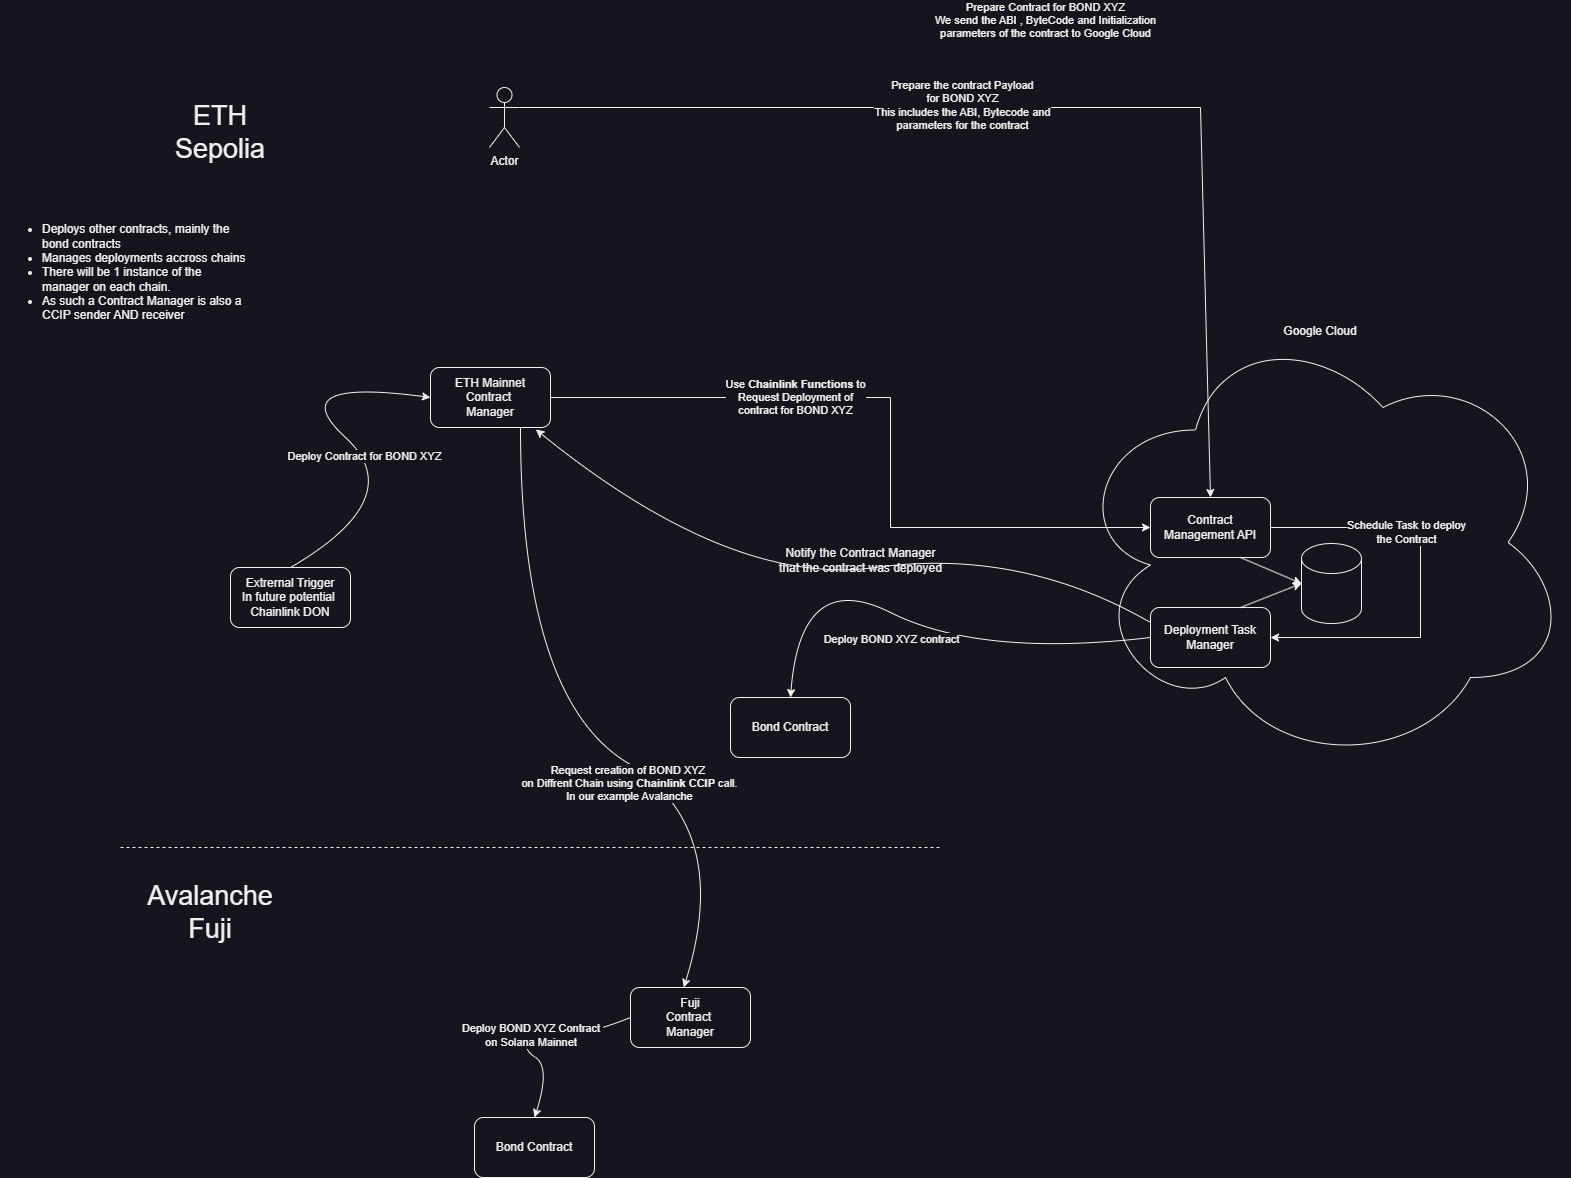

The diagram above was exported from draw.io. Its source (the exported page's mxGraphModel, read from the mxfile embedded in the PNG):
<mxGraphModel dx="2474" dy="1597" grid="1" gridSize="10" guides="1" tooltips="1" connect="1" arrows="1" fold="1" page="0" pageScale="1" pageWidth="827" pageHeight="1169" math="0" shadow="0">
  <root>
    <mxCell id="WIyWlLk6GJQsqaUBKTNV-0" />
    <mxCell id="WIyWlLk6GJQsqaUBKTNV-1" parent="WIyWlLk6GJQsqaUBKTNV-0" />
    <mxCell id="QKhy4VT8v2JREiKVsCTD-0" value="&lt;div&gt;ETH Mainnet&lt;/div&gt;Contract&amp;nbsp;&lt;div&gt;Manager&lt;/div&gt;" style="rounded=1;whiteSpace=wrap;html=1;" parent="WIyWlLk6GJQsqaUBKTNV-1" vertex="1">
      <mxGeometry x="310" y="320" width="120" height="60" as="geometry" />
    </mxCell>
    <mxCell id="QKhy4VT8v2JREiKVsCTD-1" value="&lt;ul&gt;&lt;li&gt;&lt;span style=&quot;background-color: initial;&quot;&gt;Deploys other contracts, mainly the bond contracts&lt;/span&gt;&lt;br&gt;&lt;/li&gt;&lt;li&gt;Manages deployments accross chains&lt;/li&gt;&lt;li&gt;There will be 1 instance of the manager on each chain.&lt;/li&gt;&lt;li&gt;As such a Contract Manager is also a CCIP sender AND receiver&lt;/li&gt;&lt;/ul&gt;" style="text;html=1;align=left;verticalAlign=middle;whiteSpace=wrap;rounded=0;" parent="WIyWlLk6GJQsqaUBKTNV-1" vertex="1">
      <mxGeometry x="-120" y="150" width="250" height="150" as="geometry" />
    </mxCell>
    <mxCell id="QKhy4VT8v2JREiKVsCTD-2" value="Extrernal Trigger&lt;div&gt;In future potential&amp;nbsp;&lt;/div&gt;&lt;div&gt;Chainlink DON&lt;/div&gt;" style="rounded=1;whiteSpace=wrap;html=1;" parent="WIyWlLk6GJQsqaUBKTNV-1" vertex="1">
      <mxGeometry x="110" y="520" width="120" height="60" as="geometry" />
    </mxCell>
    <mxCell id="QKhy4VT8v2JREiKVsCTD-9" value="Bond Contract" style="rounded=1;whiteSpace=wrap;html=1;" parent="WIyWlLk6GJQsqaUBKTNV-1" vertex="1">
      <mxGeometry x="610" y="650" width="120" height="60" as="geometry" />
    </mxCell>
    <mxCell id="QKhy4VT8v2JREiKVsCTD-11" value="&lt;div&gt;Fuji&lt;/div&gt;Contract&amp;nbsp;&lt;div&gt;Manager&lt;/div&gt;" style="rounded=1;whiteSpace=wrap;html=1;" parent="WIyWlLk6GJQsqaUBKTNV-1" vertex="1">
      <mxGeometry x="510" y="940" width="120" height="60" as="geometry" />
    </mxCell>
    <mxCell id="QKhy4VT8v2JREiKVsCTD-12" value="" style="curved=1;endArrow=classic;html=1;rounded=0;entryX=0.444;entryY=0;entryDx=0;entryDy=0;entryPerimeter=0;exitX=0.75;exitY=1;exitDx=0;exitDy=0;" parent="WIyWlLk6GJQsqaUBKTNV-1" source="QKhy4VT8v2JREiKVsCTD-0" target="QKhy4VT8v2JREiKVsCTD-11" edge="1">
      <mxGeometry width="50" height="50" relative="1" as="geometry">
        <mxPoint x="490" y="880" as="sourcePoint" />
        <mxPoint x="540" y="830" as="targetPoint" />
        <Array as="points">
          <mxPoint x="400" y="650" />
          <mxPoint x="613" y="780" />
        </Array>
      </mxGeometry>
    </mxCell>
    <mxCell id="QKhy4VT8v2JREiKVsCTD-13" value="Request creation of BOND XYZ&amp;nbsp;&lt;div&gt;on Diffrent Chain using &lt;b&gt;Chainlink CCIP&lt;/b&gt; call.&lt;/div&gt;&lt;div&gt;In our example Avalanche&lt;/div&gt;" style="edgeLabel;html=1;align=center;verticalAlign=middle;resizable=0;points=[];" parent="QKhy4VT8v2JREiKVsCTD-12" vertex="1" connectable="0">
      <mxGeometry x="0.1852" y="-17" relative="1" as="geometry">
        <mxPoint as="offset" />
      </mxGeometry>
    </mxCell>
    <mxCell id="QKhy4VT8v2JREiKVsCTD-15" value="Bond Contract" style="rounded=1;whiteSpace=wrap;html=1;" parent="WIyWlLk6GJQsqaUBKTNV-1" vertex="1">
      <mxGeometry x="354" y="1070" width="120" height="60" as="geometry" />
    </mxCell>
    <mxCell id="QKhy4VT8v2JREiKVsCTD-16" value="Deploy BOND XYZ Contract&amp;nbsp;&lt;div&gt;on Solana Mainnet&amp;nbsp;&lt;/div&gt;" style="curved=1;endArrow=classic;html=1;rounded=0;entryX=0.5;entryY=0;entryDx=0;entryDy=0;exitX=0;exitY=0.5;exitDx=0;exitDy=0;" parent="WIyWlLk6GJQsqaUBKTNV-1" source="QKhy4VT8v2JREiKVsCTD-11" target="QKhy4VT8v2JREiKVsCTD-15" edge="1">
      <mxGeometry width="50" height="50" relative="1" as="geometry">
        <mxPoint x="290" y="950" as="sourcePoint" />
        <mxPoint x="340" y="900" as="targetPoint" />
        <Array as="points">
          <mxPoint x="460" y="990" />
          <mxPoint x="420" y="980" />
          <mxPoint x="400" y="1000" />
          <mxPoint x="430" y="1020" />
        </Array>
      </mxGeometry>
    </mxCell>
    <mxCell id="QKhy4VT8v2JREiKVsCTD-17" value="" style="endArrow=none;dashed=1;html=1;rounded=0;" parent="WIyWlLk6GJQsqaUBKTNV-1" edge="1">
      <mxGeometry width="50" height="50" relative="1" as="geometry">
        <mxPoint y="800" as="sourcePoint" />
        <mxPoint x="820" y="800" as="targetPoint" />
      </mxGeometry>
    </mxCell>
    <mxCell id="QKhy4VT8v2JREiKVsCTD-18" value="&lt;font style=&quot;font-size: 27px;&quot;&gt;ETH Sepolia&lt;/font&gt;" style="text;html=1;align=center;verticalAlign=middle;whiteSpace=wrap;rounded=0;" parent="WIyWlLk6GJQsqaUBKTNV-1" vertex="1">
      <mxGeometry x="30" y="40" width="140" height="90" as="geometry" />
    </mxCell>
    <mxCell id="QKhy4VT8v2JREiKVsCTD-19" value="&lt;font style=&quot;font-size: 27px;&quot;&gt;Avalanche&lt;/font&gt;&lt;div&gt;&lt;font style=&quot;font-size: 27px;&quot;&gt;Fuji&lt;/font&gt;&lt;/div&gt;" style="text;html=1;align=center;verticalAlign=middle;whiteSpace=wrap;rounded=0;" parent="WIyWlLk6GJQsqaUBKTNV-1" vertex="1">
      <mxGeometry x="20" y="820" width="140" height="90" as="geometry" />
    </mxCell>
    <mxCell id="QKhy4VT8v2JREiKVsCTD-20" value="Actor" style="shape=umlActor;verticalLabelPosition=bottom;verticalAlign=top;html=1;outlineConnect=0;" parent="WIyWlLk6GJQsqaUBKTNV-1" vertex="1">
      <mxGeometry x="369" y="40" width="30" height="60" as="geometry" />
    </mxCell>
    <mxCell id="0qA03BcpFNXt_X9Gaua0-0" value="" style="curved=1;endArrow=classic;html=1;rounded=0;exitX=0.5;exitY=0;exitDx=0;exitDy=0;entryX=0;entryY=0.5;entryDx=0;entryDy=0;" edge="1" parent="WIyWlLk6GJQsqaUBKTNV-1" source="QKhy4VT8v2JREiKVsCTD-2" target="QKhy4VT8v2JREiKVsCTD-0">
      <mxGeometry width="50" height="50" relative="1" as="geometry">
        <mxPoint x="70" y="450" as="sourcePoint" />
        <mxPoint x="120" y="400" as="targetPoint" />
        <Array as="points">
          <mxPoint x="290" y="450" />
          <mxPoint x="160" y="330" />
        </Array>
      </mxGeometry>
    </mxCell>
    <mxCell id="0qA03BcpFNXt_X9Gaua0-2" value="Deploy Contract for BOND XYZ" style="edgeLabel;html=1;align=center;verticalAlign=middle;resizable=0;points=[];" vertex="1" connectable="0" parent="0qA03BcpFNXt_X9Gaua0-0">
      <mxGeometry x="-0.1381" y="1" relative="1" as="geometry">
        <mxPoint as="offset" />
      </mxGeometry>
    </mxCell>
    <mxCell id="0qA03BcpFNXt_X9Gaua0-1" value="Google Cloud" style="ellipse;shape=cloud;whiteSpace=wrap;html=1;verticalAlign=top;" vertex="1" parent="WIyWlLk6GJQsqaUBKTNV-1">
      <mxGeometry x="950" y="270" width="500" height="450" as="geometry" />
    </mxCell>
    <mxCell id="0qA03BcpFNXt_X9Gaua0-3" value="" style="endArrow=classic;html=1;rounded=0;entryX=0.5;entryY=0;entryDx=0;entryDy=0;exitX=1;exitY=0.3333333333333333;exitDx=0;exitDy=0;exitPerimeter=0;" edge="1" parent="WIyWlLk6GJQsqaUBKTNV-1" source="QKhy4VT8v2JREiKVsCTD-20" target="0qA03BcpFNXt_X9Gaua0-7">
      <mxGeometry width="50" height="50" relative="1" as="geometry">
        <mxPoint x="400" y="100" as="sourcePoint" />
        <mxPoint x="900" y="580" as="targetPoint" />
        <Array as="points">
          <mxPoint x="1080" y="60" />
        </Array>
      </mxGeometry>
    </mxCell>
    <mxCell id="0qA03BcpFNXt_X9Gaua0-4" value="Prepare Contract for BOND XYZ&lt;br&gt;We send the ABI , ByteCode and Initialization&lt;br&gt;parameters of the contract to Google Cloud" style="edgeLabel;html=1;align=center;verticalAlign=middle;resizable=0;points=[];" vertex="1" connectable="0" parent="0qA03BcpFNXt_X9Gaua0-3">
      <mxGeometry x="-0.019" y="1" relative="1" as="geometry">
        <mxPoint y="-87" as="offset" />
      </mxGeometry>
    </mxCell>
    <mxCell id="0qA03BcpFNXt_X9Gaua0-8" value="Prepare the contract Payload&lt;div&gt;for BOND XYZ&lt;/div&gt;&lt;div&gt;This includes the ABI, Bytecode and&lt;/div&gt;&lt;div&gt;parameters for the contract&lt;/div&gt;" style="edgeLabel;html=1;align=center;verticalAlign=middle;resizable=0;points=[];" vertex="1" connectable="0" parent="0qA03BcpFNXt_X9Gaua0-3">
      <mxGeometry x="-0.1741" y="3" relative="1" as="geometry">
        <mxPoint as="offset" />
      </mxGeometry>
    </mxCell>
    <mxCell id="0qA03BcpFNXt_X9Gaua0-5" style="edgeStyle=orthogonalEdgeStyle;rounded=0;orthogonalLoop=1;jettySize=auto;html=1;exitX=1;exitY=0.5;exitDx=0;exitDy=0;entryX=0;entryY=0.5;entryDx=0;entryDy=0;" edge="1" parent="WIyWlLk6GJQsqaUBKTNV-1" source="QKhy4VT8v2JREiKVsCTD-0" target="0qA03BcpFNXt_X9Gaua0-7">
      <mxGeometry relative="1" as="geometry">
        <Array as="points">
          <mxPoint x="770" y="350" />
          <mxPoint x="770" y="480" />
        </Array>
      </mxGeometry>
    </mxCell>
    <mxCell id="0qA03BcpFNXt_X9Gaua0-6" value="&lt;div&gt;Use &lt;b&gt;Chainlink Functions&lt;/b&gt; to&lt;/div&gt;Request Deployment of&lt;div&gt;contract for BOND XYZ&lt;/div&gt;" style="edgeLabel;html=1;align=center;verticalAlign=middle;resizable=0;points=[];" vertex="1" connectable="0" parent="0qA03BcpFNXt_X9Gaua0-5">
      <mxGeometry x="-0.3311" y="1" relative="1" as="geometry">
        <mxPoint as="offset" />
      </mxGeometry>
    </mxCell>
    <mxCell id="0qA03BcpFNXt_X9Gaua0-11" style="edgeStyle=orthogonalEdgeStyle;rounded=0;orthogonalLoop=1;jettySize=auto;html=1;exitX=1;exitY=0.5;exitDx=0;exitDy=0;entryX=1;entryY=0.5;entryDx=0;entryDy=0;" edge="1" parent="WIyWlLk6GJQsqaUBKTNV-1" source="0qA03BcpFNXt_X9Gaua0-7" target="0qA03BcpFNXt_X9Gaua0-9">
      <mxGeometry relative="1" as="geometry">
        <Array as="points">
          <mxPoint x="1300" y="480" />
          <mxPoint x="1300" y="590" />
        </Array>
      </mxGeometry>
    </mxCell>
    <mxCell id="0qA03BcpFNXt_X9Gaua0-12" value="Schedule Task to deploy&lt;div&gt;the Contract&lt;/div&gt;" style="edgeLabel;html=1;align=center;verticalAlign=middle;resizable=0;points=[];" vertex="1" connectable="0" parent="0qA03BcpFNXt_X9Gaua0-11">
      <mxGeometry x="-0.3398" y="-4" relative="1" as="geometry">
        <mxPoint as="offset" />
      </mxGeometry>
    </mxCell>
    <mxCell id="0qA03BcpFNXt_X9Gaua0-7" value="Contract Management API" style="rounded=1;whiteSpace=wrap;html=1;" vertex="1" parent="WIyWlLk6GJQsqaUBKTNV-1">
      <mxGeometry x="1030" y="450" width="120" height="60" as="geometry" />
    </mxCell>
    <mxCell id="0qA03BcpFNXt_X9Gaua0-9" value="Deployment Task Manager" style="rounded=1;whiteSpace=wrap;html=1;" vertex="1" parent="WIyWlLk6GJQsqaUBKTNV-1">
      <mxGeometry x="1030" y="560" width="120" height="60" as="geometry" />
    </mxCell>
    <mxCell id="0qA03BcpFNXt_X9Gaua0-13" value="" style="shape=cylinder3;whiteSpace=wrap;html=1;boundedLbl=1;backgroundOutline=1;size=15;" vertex="1" parent="WIyWlLk6GJQsqaUBKTNV-1">
      <mxGeometry x="1181" y="496" width="60" height="80" as="geometry" />
    </mxCell>
    <mxCell id="0qA03BcpFNXt_X9Gaua0-22" value="" style="endArrow=classic;html=1;rounded=0;exitX=0.75;exitY=1;exitDx=0;exitDy=0;entryX=0;entryY=0.5;entryDx=0;entryDy=0;entryPerimeter=0;" edge="1" parent="WIyWlLk6GJQsqaUBKTNV-1" source="0qA03BcpFNXt_X9Gaua0-7" target="0qA03BcpFNXt_X9Gaua0-13">
      <mxGeometry width="50" height="50" relative="1" as="geometry">
        <mxPoint x="1090" y="940" as="sourcePoint" />
        <mxPoint x="1140" y="890" as="targetPoint" />
      </mxGeometry>
    </mxCell>
    <mxCell id="0qA03BcpFNXt_X9Gaua0-23" value="" style="endArrow=classic;html=1;rounded=0;entryX=0;entryY=0.5;entryDx=0;entryDy=0;entryPerimeter=0;exitX=0.75;exitY=0;exitDx=0;exitDy=0;" edge="1" parent="WIyWlLk6GJQsqaUBKTNV-1" source="0qA03BcpFNXt_X9Gaua0-9" target="0qA03BcpFNXt_X9Gaua0-13">
      <mxGeometry width="50" height="50" relative="1" as="geometry">
        <mxPoint x="1010" y="790" as="sourcePoint" />
        <mxPoint x="1060" y="740" as="targetPoint" />
      </mxGeometry>
    </mxCell>
    <mxCell id="QKhy4VT8v2JREiKVsCTD-10" value="Deploy BOND XYZ contract" style="curved=1;endArrow=classic;html=1;rounded=0;entryX=0.5;entryY=0;entryDx=0;entryDy=0;exitX=0;exitY=0.5;exitDx=0;exitDy=0;" parent="WIyWlLk6GJQsqaUBKTNV-1" source="0qA03BcpFNXt_X9Gaua0-9" target="QKhy4VT8v2JREiKVsCTD-9" edge="1">
      <mxGeometry x="0.0305" y="24" width="50" height="50" relative="1" as="geometry">
        <mxPoint x="470" y="320" as="sourcePoint" />
        <mxPoint x="520" y="270" as="targetPoint" />
        <Array as="points">
          <mxPoint x="860" y="610" />
          <mxPoint x="680" y="520" />
        </Array>
        <mxPoint as="offset" />
      </mxGeometry>
    </mxCell>
    <mxCell id="0qA03BcpFNXt_X9Gaua0-25" value="" style="curved=1;endArrow=classic;html=1;rounded=0;entryX=0.878;entryY=1.033;entryDx=0;entryDy=0;entryPerimeter=0;exitX=0;exitY=0.25;exitDx=0;exitDy=0;" edge="1" parent="WIyWlLk6GJQsqaUBKTNV-1" source="0qA03BcpFNXt_X9Gaua0-9" target="QKhy4VT8v2JREiKVsCTD-0">
      <mxGeometry width="50" height="50" relative="1" as="geometry">
        <mxPoint x="850" y="630" as="sourcePoint" />
        <mxPoint x="900" y="580" as="targetPoint" />
        <Array as="points">
          <mxPoint x="900" y="500" />
          <mxPoint x="610" y="540" />
        </Array>
      </mxGeometry>
    </mxCell>
    <mxCell id="0qA03BcpFNXt_X9Gaua0-26" value="Notify the Contract Manager&lt;div&gt;that the contract was deployed&lt;/div&gt;" style="text;html=1;align=center;verticalAlign=middle;resizable=0;points=[];autosize=1;strokeColor=none;fillColor=none;" vertex="1" parent="WIyWlLk6GJQsqaUBKTNV-1">
      <mxGeometry x="645" y="493" width="190" height="40" as="geometry" />
    </mxCell>
  </root>
</mxGraphModel>